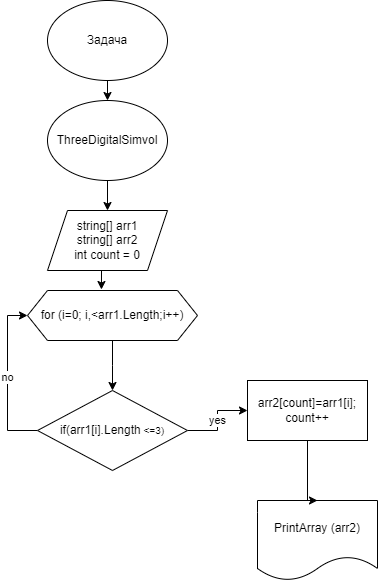

The diagram above was exported from draw.io. Its source (the exported page's mxGraphModel, read from the mxfile embedded in the PNG):
<mxGraphModel dx="1023" dy="619" grid="1" gridSize="10" guides="1" tooltips="1" connect="1" arrows="1" fold="1" page="1" pageScale="1" pageWidth="827" pageHeight="1169" math="0" shadow="0">
  <root>
    <mxCell id="0" />
    <mxCell id="1" parent="0" />
    <mxCell id="GpA4AMuUHXlCoxNKSn2I-15" style="edgeStyle=orthogonalEdgeStyle;rounded=0;orthogonalLoop=1;jettySize=auto;html=1;exitX=0.5;exitY=1;exitDx=0;exitDy=0;entryX=0.5;entryY=0;entryDx=0;entryDy=0;" parent="1" target="GpA4AMuUHXlCoxNKSn2I-7" edge="1">
      <mxGeometry relative="1" as="geometry">
        <mxPoint x="370" y="160" as="sourcePoint" />
      </mxGeometry>
    </mxCell>
    <mxCell id="GpA4AMuUHXlCoxNKSn2I-16" style="edgeStyle=orthogonalEdgeStyle;rounded=0;orthogonalLoop=1;jettySize=auto;html=1;exitX=0.5;exitY=1;exitDx=0;exitDy=0;entryX=0.5;entryY=0;entryDx=0;entryDy=0;" parent="1" source="GpA4AMuUHXlCoxNKSn2I-7" target="GpA4AMuUHXlCoxNKSn2I-8" edge="1">
      <mxGeometry relative="1" as="geometry" />
    </mxCell>
    <mxCell id="GpA4AMuUHXlCoxNKSn2I-7" value="ThreeDigitalSimvol" style="ellipse;whiteSpace=wrap;html=1;" parent="1" vertex="1">
      <mxGeometry x="310" y="180" width="120" height="80" as="geometry" />
    </mxCell>
    <mxCell id="NF92_PWBYW27ufwZUnRo-9" style="edgeStyle=orthogonalEdgeStyle;rounded=0;orthogonalLoop=1;jettySize=auto;html=1;exitX=0.5;exitY=1;exitDx=0;exitDy=0;entryX=0.435;entryY=-0.02;entryDx=0;entryDy=0;entryPerimeter=0;" edge="1" parent="1" source="GpA4AMuUHXlCoxNKSn2I-8" target="GpA4AMuUHXlCoxNKSn2I-9">
      <mxGeometry relative="1" as="geometry" />
    </mxCell>
    <mxCell id="GpA4AMuUHXlCoxNKSn2I-8" value="string[] arr1&lt;br&gt;string[] arr2&lt;br&gt;int count = 0" style="shape=parallelogram;perimeter=parallelogramPerimeter;whiteSpace=wrap;html=1;fixedSize=1;" parent="1" vertex="1">
      <mxGeometry x="310" y="290" width="120" height="60" as="geometry" />
    </mxCell>
    <mxCell id="NF92_PWBYW27ufwZUnRo-14" style="edgeStyle=orthogonalEdgeStyle;rounded=0;orthogonalLoop=1;jettySize=auto;html=1;exitX=0.5;exitY=1;exitDx=0;exitDy=0;" edge="1" parent="1" source="GpA4AMuUHXlCoxNKSn2I-9">
      <mxGeometry relative="1" as="geometry">
        <mxPoint x="375" y="470" as="targetPoint" />
      </mxGeometry>
    </mxCell>
    <mxCell id="GpA4AMuUHXlCoxNKSn2I-9" value="for (i=0; i,&amp;lt;arr1.Length;i++)" style="shape=hexagon;perimeter=hexagonPerimeter2;whiteSpace=wrap;html=1;fixedSize=1;" parent="1" vertex="1">
      <mxGeometry x="290" y="370" width="170" height="50" as="geometry" />
    </mxCell>
    <mxCell id="GpA4AMuUHXlCoxNKSn2I-10" value="PrintArray (arr2)" style="shape=document;whiteSpace=wrap;html=1;boundedLbl=1;" parent="1" vertex="1">
      <mxGeometry x="520" y="580" width="120" height="80" as="geometry" />
    </mxCell>
    <mxCell id="NF92_PWBYW27ufwZUnRo-5" value="no" style="edgeStyle=orthogonalEdgeStyle;rounded=0;orthogonalLoop=1;jettySize=auto;html=1;exitX=0;exitY=0.5;exitDx=0;exitDy=0;entryX=0;entryY=0.5;entryDx=0;entryDy=0;" edge="1" parent="1" source="GpA4AMuUHXlCoxNKSn2I-11" target="GpA4AMuUHXlCoxNKSn2I-9">
      <mxGeometry relative="1" as="geometry" />
    </mxCell>
    <mxCell id="NF92_PWBYW27ufwZUnRo-6" value="yes" style="edgeStyle=orthogonalEdgeStyle;rounded=0;orthogonalLoop=1;jettySize=auto;html=1;entryX=0;entryY=0.5;entryDx=0;entryDy=0;" edge="1" parent="1" source="GpA4AMuUHXlCoxNKSn2I-11" target="GpA4AMuUHXlCoxNKSn2I-12">
      <mxGeometry relative="1" as="geometry" />
    </mxCell>
    <mxCell id="GpA4AMuUHXlCoxNKSn2I-11" value="if(arr1[i].Length&lt;span style=&quot;font-size: 10px;&quot;&gt;&amp;nbsp;&amp;lt;=3)&lt;/span&gt;" style="rhombus;whiteSpace=wrap;html=1;" parent="1" vertex="1">
      <mxGeometry x="300" y="470" width="150" height="80" as="geometry" />
    </mxCell>
    <mxCell id="NF92_PWBYW27ufwZUnRo-7" style="edgeStyle=orthogonalEdgeStyle;rounded=0;orthogonalLoop=1;jettySize=auto;html=1;exitX=0.5;exitY=1;exitDx=0;exitDy=0;entryX=0.5;entryY=0;entryDx=0;entryDy=0;" edge="1" parent="1" source="GpA4AMuUHXlCoxNKSn2I-12" target="GpA4AMuUHXlCoxNKSn2I-10">
      <mxGeometry relative="1" as="geometry">
        <Array as="points">
          <mxPoint x="570" y="580" />
        </Array>
      </mxGeometry>
    </mxCell>
    <mxCell id="GpA4AMuUHXlCoxNKSn2I-12" value="arr2[count]=arr1[i];&lt;br&gt;count++" style="rounded=0;whiteSpace=wrap;html=1;" parent="1" vertex="1">
      <mxGeometry x="510" y="460" width="120" height="60" as="geometry" />
    </mxCell>
    <mxCell id="NF92_PWBYW27ufwZUnRo-8" value="Задача" style="ellipse;whiteSpace=wrap;html=1;" vertex="1" parent="1">
      <mxGeometry x="310" y="80" width="120" height="80" as="geometry" />
    </mxCell>
  </root>
</mxGraphModel>